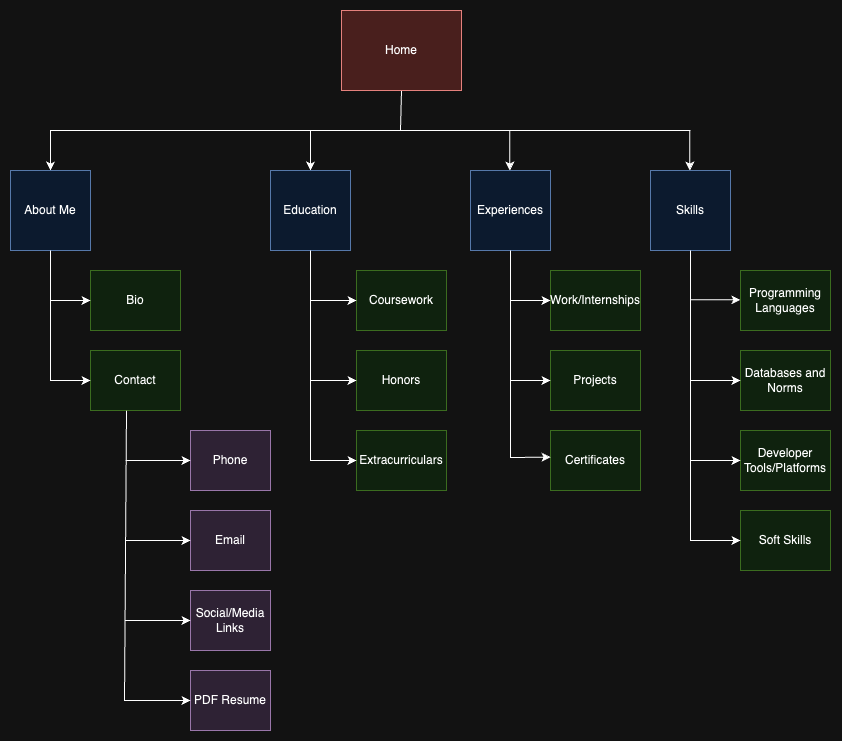

The diagram above was exported from draw.io. Its source (the exported page's mxGraphModel, read from the mxfile embedded in the PNG):
<mxGraphModel dx="2385" dy="1525" grid="1" gridSize="10" guides="1" tooltips="1" connect="1" arrows="1" fold="1" page="1" pageScale="1" pageWidth="850" pageHeight="1100" math="0" shadow="0">
  <root>
    <mxCell id="0" />
    <mxCell id="1" parent="0" />
    <mxCell id="y-t_Lvv4tJCFrr-eWi9W-6" style="edgeStyle=orthogonalEdgeStyle;rounded=0;orthogonalLoop=1;jettySize=auto;html=1;exitX=0.5;exitY=1;exitDx=0;exitDy=0;" edge="1" parent="1" source="y-t_Lvv4tJCFrr-eWi9W-2">
      <mxGeometry relative="1" as="geometry">
        <mxPoint x="60" y="240" as="targetPoint" />
        <Array as="points">
          <mxPoint x="410" y="160" />
          <mxPoint x="410" y="200" />
          <mxPoint x="60" y="200" />
        </Array>
      </mxGeometry>
    </mxCell>
    <mxCell id="y-t_Lvv4tJCFrr-eWi9W-2" value="" style="rounded=0;whiteSpace=wrap;html=1;fillColor=#f8cecc;strokeColor=#b85450;" vertex="1" parent="1">
      <mxGeometry x="351" y="80" width="120" height="80" as="geometry" />
    </mxCell>
    <mxCell id="y-t_Lvv4tJCFrr-eWi9W-3" value="Home" style="text;html=1;strokeColor=none;fillColor=none;align=center;verticalAlign=middle;whiteSpace=wrap;rounded=0;" vertex="1" parent="1">
      <mxGeometry x="381" y="105" width="60" height="30" as="geometry" />
    </mxCell>
    <mxCell id="y-t_Lvv4tJCFrr-eWi9W-8" value="About Me" style="rounded=0;whiteSpace=wrap;html=1;fillColor=#dae8fc;strokeColor=#6c8ebf;" vertex="1" parent="1">
      <mxGeometry x="20" y="240" width="80" height="80" as="geometry" />
    </mxCell>
    <mxCell id="y-t_Lvv4tJCFrr-eWi9W-15" value="" style="endArrow=classic;html=1;rounded=0;entryX=0.5;entryY=0;entryDx=0;entryDy=0;" edge="1" parent="1" target="y-t_Lvv4tJCFrr-eWi9W-16">
      <mxGeometry width="50" height="50" relative="1" as="geometry">
        <mxPoint x="320" y="200" as="sourcePoint" />
        <mxPoint x="239.67000000000002" y="240" as="targetPoint" />
      </mxGeometry>
    </mxCell>
    <mxCell id="y-t_Lvv4tJCFrr-eWi9W-16" value="Education" style="whiteSpace=wrap;html=1;aspect=fixed;fillColor=#dae8fc;strokeColor=#6c8ebf;" vertex="1" parent="1">
      <mxGeometry x="280" y="240" width="80" height="80" as="geometry" />
    </mxCell>
    <mxCell id="y-t_Lvv4tJCFrr-eWi9W-17" value="" style="endArrow=none;html=1;rounded=0;" edge="1" parent="1">
      <mxGeometry width="50" height="50" relative="1" as="geometry">
        <mxPoint x="360" y="200" as="sourcePoint" />
        <mxPoint x="700" y="200" as="targetPoint" />
      </mxGeometry>
    </mxCell>
    <mxCell id="y-t_Lvv4tJCFrr-eWi9W-19" value="" style="endArrow=classic;html=1;rounded=0;" edge="1" parent="1">
      <mxGeometry width="50" height="50" relative="1" as="geometry">
        <mxPoint x="519.3299999999999" y="200" as="sourcePoint" />
        <mxPoint x="519.3299999999999" y="240" as="targetPoint" />
      </mxGeometry>
    </mxCell>
    <mxCell id="y-t_Lvv4tJCFrr-eWi9W-20" value="Experiences" style="whiteSpace=wrap;html=1;aspect=fixed;fillColor=#dae8fc;strokeColor=#6c8ebf;" vertex="1" parent="1">
      <mxGeometry x="480" y="240" width="80" height="80" as="geometry" />
    </mxCell>
    <mxCell id="y-t_Lvv4tJCFrr-eWi9W-21" value="" style="endArrow=classic;html=1;rounded=0;" edge="1" parent="1">
      <mxGeometry width="50" height="50" relative="1" as="geometry">
        <mxPoint x="699.3299999999999" y="200" as="sourcePoint" />
        <mxPoint x="699.3299999999999" y="240" as="targetPoint" />
      </mxGeometry>
    </mxCell>
    <mxCell id="y-t_Lvv4tJCFrr-eWi9W-22" value="Skills" style="whiteSpace=wrap;html=1;aspect=fixed;fillColor=#dae8fc;strokeColor=#6c8ebf;" vertex="1" parent="1">
      <mxGeometry x="660" y="240" width="80" height="80" as="geometry" />
    </mxCell>
    <mxCell id="y-t_Lvv4tJCFrr-eWi9W-27" value="Bio" style="rounded=0;whiteSpace=wrap;html=1;fillColor=#d5e8d4;strokeColor=#82b366;" vertex="1" parent="1">
      <mxGeometry x="100" y="340" width="90" height="60" as="geometry" />
    </mxCell>
    <mxCell id="y-t_Lvv4tJCFrr-eWi9W-28" value="Contact" style="rounded=0;whiteSpace=wrap;html=1;fillColor=#d5e8d4;strokeColor=#82b366;" vertex="1" parent="1">
      <mxGeometry x="100" y="420" width="90" height="60" as="geometry" />
    </mxCell>
    <mxCell id="y-t_Lvv4tJCFrr-eWi9W-30" value="" style="endArrow=classic;html=1;rounded=0;entryX=0;entryY=0.5;entryDx=0;entryDy=0;" edge="1" parent="1" target="y-t_Lvv4tJCFrr-eWi9W-28">
      <mxGeometry width="50" height="50" relative="1" as="geometry">
        <mxPoint x="60" y="370" as="sourcePoint" />
        <mxPoint x="-20" y="440" as="targetPoint" />
        <Array as="points">
          <mxPoint x="60" y="450" />
        </Array>
      </mxGeometry>
    </mxCell>
    <mxCell id="y-t_Lvv4tJCFrr-eWi9W-31" value="Phone" style="rounded=0;whiteSpace=wrap;html=1;fillColor=#e1d5e7;strokeColor=#9673a6;" vertex="1" parent="1">
      <mxGeometry x="200" y="500" width="80" height="60" as="geometry" />
    </mxCell>
    <mxCell id="y-t_Lvv4tJCFrr-eWi9W-35" value="Email" style="rounded=0;whiteSpace=wrap;html=1;fillColor=#e1d5e7;strokeColor=#9673a6;" vertex="1" parent="1">
      <mxGeometry x="200" y="580" width="80" height="60" as="geometry" />
    </mxCell>
    <mxCell id="y-t_Lvv4tJCFrr-eWi9W-36" value="Social/Media Links" style="rounded=0;whiteSpace=wrap;html=1;fillColor=#e1d5e7;strokeColor=#9673a6;" vertex="1" parent="1">
      <mxGeometry x="200" y="660" width="80" height="60" as="geometry" />
    </mxCell>
    <mxCell id="y-t_Lvv4tJCFrr-eWi9W-37" value="PDF Resume" style="rounded=0;whiteSpace=wrap;html=1;fillColor=#e1d5e7;strokeColor=#9673a6;" vertex="1" parent="1">
      <mxGeometry x="200" y="740" width="80" height="60" as="geometry" />
    </mxCell>
    <mxCell id="y-t_Lvv4tJCFrr-eWi9W-38" value="" style="endArrow=classic;html=1;rounded=0;entryX=0;entryY=0.5;entryDx=0;entryDy=0;exitX=0.4;exitY=1.003;exitDx=0;exitDy=0;exitPerimeter=0;" edge="1" parent="1" source="y-t_Lvv4tJCFrr-eWi9W-28" target="y-t_Lvv4tJCFrr-eWi9W-37">
      <mxGeometry width="50" height="50" relative="1" as="geometry">
        <mxPoint x="134" y="480" as="sourcePoint" />
        <mxPoint x="176" y="770" as="targetPoint" />
        <Array as="points">
          <mxPoint x="134" y="770" />
        </Array>
      </mxGeometry>
    </mxCell>
    <mxCell id="y-t_Lvv4tJCFrr-eWi9W-39" value="" style="endArrow=classic;html=1;rounded=0;entryX=0;entryY=0.5;entryDx=0;entryDy=0;" edge="1" parent="1" target="y-t_Lvv4tJCFrr-eWi9W-36">
      <mxGeometry width="50" height="50" relative="1" as="geometry">
        <mxPoint x="135" y="690" as="sourcePoint" />
        <mxPoint x="177" y="689.5" as="targetPoint" />
      </mxGeometry>
    </mxCell>
    <mxCell id="y-t_Lvv4tJCFrr-eWi9W-41" value="" style="endArrow=classic;html=1;rounded=0;entryX=0;entryY=0.5;entryDx=0;entryDy=0;" edge="1" parent="1" target="y-t_Lvv4tJCFrr-eWi9W-35">
      <mxGeometry width="50" height="50" relative="1" as="geometry">
        <mxPoint x="135" y="610" as="sourcePoint" />
        <mxPoint x="177" y="609.5" as="targetPoint" />
      </mxGeometry>
    </mxCell>
    <mxCell id="y-t_Lvv4tJCFrr-eWi9W-43" value="" style="endArrow=classic;html=1;rounded=0;entryX=0;entryY=0.5;entryDx=0;entryDy=0;" edge="1" parent="1" target="y-t_Lvv4tJCFrr-eWi9W-31">
      <mxGeometry width="50" height="50" relative="1" as="geometry">
        <mxPoint x="135" y="530" as="sourcePoint" />
        <mxPoint x="425" y="550" as="targetPoint" />
      </mxGeometry>
    </mxCell>
    <mxCell id="y-t_Lvv4tJCFrr-eWi9W-44" value="Coursework" style="rounded=0;whiteSpace=wrap;html=1;fillColor=#d5e8d4;strokeColor=#82b366;" vertex="1" parent="1">
      <mxGeometry x="366" y="340" width="90" height="60" as="geometry" />
    </mxCell>
    <mxCell id="y-t_Lvv4tJCFrr-eWi9W-45" value="Honors" style="rounded=0;whiteSpace=wrap;html=1;fillColor=#d5e8d4;strokeColor=#82b366;" vertex="1" parent="1">
      <mxGeometry x="366" y="420" width="90" height="60" as="geometry" />
    </mxCell>
    <mxCell id="y-t_Lvv4tJCFrr-eWi9W-46" value="Extracurriculars" style="rounded=0;whiteSpace=wrap;html=1;fillColor=#d5e8d4;strokeColor=#82b366;" vertex="1" parent="1">
      <mxGeometry x="366" y="500" width="90" height="60" as="geometry" />
    </mxCell>
    <mxCell id="y-t_Lvv4tJCFrr-eWi9W-47" value="Work/Internships" style="rounded=0;whiteSpace=wrap;html=1;fillColor=#d5e8d4;strokeColor=#82b366;" vertex="1" parent="1">
      <mxGeometry x="560" y="340" width="90" height="60" as="geometry" />
    </mxCell>
    <mxCell id="y-t_Lvv4tJCFrr-eWi9W-48" value="Projects" style="rounded=0;whiteSpace=wrap;html=1;fillColor=#d5e8d4;strokeColor=#82b366;" vertex="1" parent="1">
      <mxGeometry x="560" y="420" width="90" height="60" as="geometry" />
    </mxCell>
    <mxCell id="y-t_Lvv4tJCFrr-eWi9W-49" value="Certificates" style="rounded=0;whiteSpace=wrap;html=1;fillColor=#d5e8d4;strokeColor=#82b366;" vertex="1" parent="1">
      <mxGeometry x="560" y="500" width="90" height="60" as="geometry" />
    </mxCell>
    <mxCell id="y-t_Lvv4tJCFrr-eWi9W-50" value="Programming Languages" style="rounded=0;whiteSpace=wrap;html=1;fillColor=#d5e8d4;strokeColor=#82b366;" vertex="1" parent="1">
      <mxGeometry x="750" y="340" width="90" height="60" as="geometry" />
    </mxCell>
    <mxCell id="y-t_Lvv4tJCFrr-eWi9W-51" value="Databases and Norms" style="rounded=0;whiteSpace=wrap;html=1;fillColor=#d5e8d4;strokeColor=#82b366;" vertex="1" parent="1">
      <mxGeometry x="750" y="420" width="90" height="60" as="geometry" />
    </mxCell>
    <mxCell id="y-t_Lvv4tJCFrr-eWi9W-52" value="Developer Tools/Platforms" style="rounded=0;whiteSpace=wrap;html=1;fillColor=#d5e8d4;strokeColor=#82b366;" vertex="1" parent="1">
      <mxGeometry x="750" y="500" width="90" height="60" as="geometry" />
    </mxCell>
    <mxCell id="y-t_Lvv4tJCFrr-eWi9W-53" value="Soft Skills" style="rounded=0;whiteSpace=wrap;html=1;fillColor=#d5e8d4;strokeColor=#82b366;" vertex="1" parent="1">
      <mxGeometry x="750" y="580" width="90" height="60" as="geometry" />
    </mxCell>
    <mxCell id="y-t_Lvv4tJCFrr-eWi9W-54" value="" style="endArrow=classic;html=1;rounded=0;exitX=0.5;exitY=1;exitDx=0;exitDy=0;entryX=0;entryY=0.5;entryDx=0;entryDy=0;" edge="1" parent="1" source="y-t_Lvv4tJCFrr-eWi9W-16" target="y-t_Lvv4tJCFrr-eWi9W-46">
      <mxGeometry width="50" height="50" relative="1" as="geometry">
        <mxPoint x="371" y="520" as="sourcePoint" />
        <mxPoint x="371" y="580" as="targetPoint" />
        <Array as="points">
          <mxPoint x="320" y="530" />
        </Array>
      </mxGeometry>
    </mxCell>
    <mxCell id="y-t_Lvv4tJCFrr-eWi9W-55" value="" style="endArrow=classic;html=1;rounded=0;entryX=0;entryY=0.5;entryDx=0;entryDy=0;" edge="1" parent="1" target="y-t_Lvv4tJCFrr-eWi9W-45">
      <mxGeometry width="50" height="50" relative="1" as="geometry">
        <mxPoint x="320" y="450" as="sourcePoint" />
        <mxPoint x="421" y="470" as="targetPoint" />
      </mxGeometry>
    </mxCell>
    <mxCell id="y-t_Lvv4tJCFrr-eWi9W-56" value="" style="endArrow=classic;html=1;rounded=0;entryX=0;entryY=0.5;entryDx=0;entryDy=0;" edge="1" parent="1" target="y-t_Lvv4tJCFrr-eWi9W-44">
      <mxGeometry width="50" height="50" relative="1" as="geometry">
        <mxPoint x="320" y="370" as="sourcePoint" />
        <mxPoint x="421" y="470" as="targetPoint" />
      </mxGeometry>
    </mxCell>
    <mxCell id="y-t_Lvv4tJCFrr-eWi9W-57" value="" style="endArrow=classic;html=1;rounded=0;entryX=-0.041;entryY=0.611;entryDx=0;entryDy=0;entryPerimeter=0;exitX=0.5;exitY=1;exitDx=0;exitDy=0;" edge="1" parent="1" source="y-t_Lvv4tJCFrr-eWi9W-20">
      <mxGeometry width="50" height="50" relative="1" as="geometry">
        <mxPoint x="523.69" y="310" as="sourcePoint" />
        <mxPoint x="560.0000000000001" y="526.66" as="targetPoint" />
        <Array as="points">
          <mxPoint x="520" y="527" />
        </Array>
      </mxGeometry>
    </mxCell>
    <mxCell id="y-t_Lvv4tJCFrr-eWi9W-58" value="" style="endArrow=classic;html=1;rounded=0;entryX=0;entryY=0.5;entryDx=0;entryDy=0;" edge="1" parent="1" target="y-t_Lvv4tJCFrr-eWi9W-48">
      <mxGeometry width="50" height="50" relative="1" as="geometry">
        <mxPoint x="520" y="450" as="sourcePoint" />
        <mxPoint x="430" y="470" as="targetPoint" />
      </mxGeometry>
    </mxCell>
    <mxCell id="y-t_Lvv4tJCFrr-eWi9W-59" value="" style="endArrow=classic;html=1;rounded=0;entryX=0;entryY=0.5;entryDx=0;entryDy=0;" edge="1" parent="1" target="y-t_Lvv4tJCFrr-eWi9W-47">
      <mxGeometry width="50" height="50" relative="1" as="geometry">
        <mxPoint x="520" y="370" as="sourcePoint" />
        <mxPoint x="430" y="470" as="targetPoint" />
      </mxGeometry>
    </mxCell>
    <mxCell id="y-t_Lvv4tJCFrr-eWi9W-60" value="" style="endArrow=classic;html=1;rounded=0;entryX=0;entryY=0.5;entryDx=0;entryDy=0;exitX=0.5;exitY=1;exitDx=0;exitDy=0;" edge="1" parent="1" source="y-t_Lvv4tJCFrr-eWi9W-22" target="y-t_Lvv4tJCFrr-eWi9W-53">
      <mxGeometry width="50" height="50" relative="1" as="geometry">
        <mxPoint x="380" y="520" as="sourcePoint" />
        <mxPoint x="430" y="470" as="targetPoint" />
        <Array as="points">
          <mxPoint x="700" y="610" />
        </Array>
      </mxGeometry>
    </mxCell>
    <mxCell id="y-t_Lvv4tJCFrr-eWi9W-61" value="" style="endArrow=classic;html=1;rounded=0;entryX=0;entryY=0.5;entryDx=0;entryDy=0;" edge="1" parent="1">
      <mxGeometry width="50" height="50" relative="1" as="geometry">
        <mxPoint x="700" y="369.33" as="sourcePoint" />
        <mxPoint x="750" y="369.33" as="targetPoint" />
      </mxGeometry>
    </mxCell>
    <mxCell id="y-t_Lvv4tJCFrr-eWi9W-62" value="" style="endArrow=classic;html=1;rounded=0;entryX=0;entryY=0.5;entryDx=0;entryDy=0;" edge="1" parent="1" target="y-t_Lvv4tJCFrr-eWi9W-51">
      <mxGeometry width="50" height="50" relative="1" as="geometry">
        <mxPoint x="700" y="450" as="sourcePoint" />
        <mxPoint x="430" y="470" as="targetPoint" />
      </mxGeometry>
    </mxCell>
    <mxCell id="y-t_Lvv4tJCFrr-eWi9W-63" value="" style="endArrow=classic;html=1;rounded=0;entryX=0;entryY=0.5;entryDx=0;entryDy=0;" edge="1" parent="1" target="y-t_Lvv4tJCFrr-eWi9W-52">
      <mxGeometry width="50" height="50" relative="1" as="geometry">
        <mxPoint x="700" y="530" as="sourcePoint" />
        <mxPoint x="430" y="470" as="targetPoint" />
      </mxGeometry>
    </mxCell>
    <mxCell id="y-t_Lvv4tJCFrr-eWi9W-64" value="" style="endArrow=classic;html=1;rounded=0;exitX=0.5;exitY=1;exitDx=0;exitDy=0;entryX=0;entryY=0.5;entryDx=0;entryDy=0;" edge="1" parent="1" source="y-t_Lvv4tJCFrr-eWi9W-8" target="y-t_Lvv4tJCFrr-eWi9W-27">
      <mxGeometry width="50" height="50" relative="1" as="geometry">
        <mxPoint x="390" y="500" as="sourcePoint" />
        <mxPoint x="90" y="370" as="targetPoint" />
        <Array as="points">
          <mxPoint x="60" y="370" />
        </Array>
      </mxGeometry>
    </mxCell>
  </root>
</mxGraphModel>